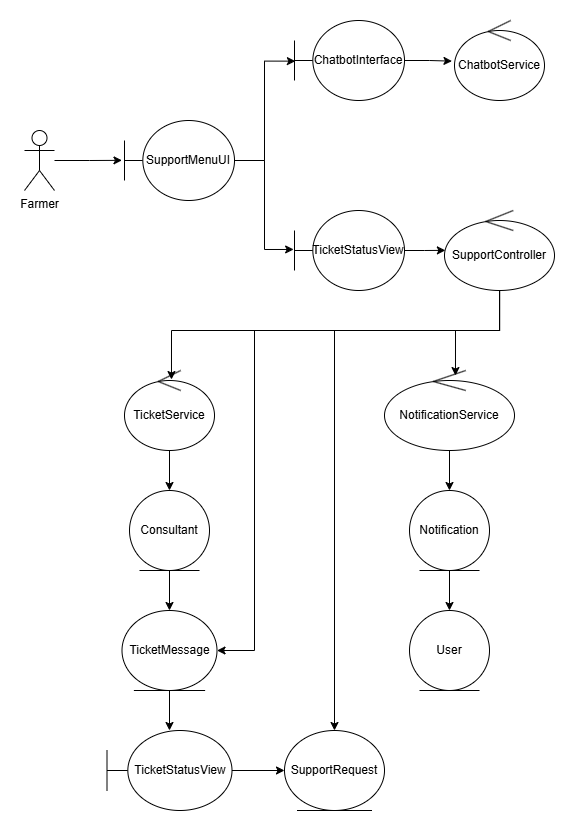

The diagram above was exported from draw.io. Its source (the exported page's mxGraphModel, read from the mxfile embedded in the PNG):
<mxGraphModel dx="1556" dy="914" grid="1" gridSize="10" guides="1" tooltips="1" connect="1" arrows="1" fold="1" page="1" pageScale="1" pageWidth="850" pageHeight="1100" math="0" shadow="0">
  <root>
    <mxCell id="0" />
    <mxCell id="1" parent="0" />
    <mxCell id="OH9pEobVtpnTFomzxJJb-1" value="Farmer" style="shape=umlActor;verticalLabelPosition=bottom;verticalAlign=top;html=1;outlineConnect=0;" parent="1" vertex="1">
      <mxGeometry x="150" y="320" width="30" height="60" as="geometry" />
    </mxCell>
    <mxCell id="OH9pEobVtpnTFomzxJJb-2" value="SupportMenuUI" style="shape=umlBoundary;whiteSpace=wrap;html=1;" parent="1" vertex="1">
      <mxGeometry x="250" y="310" width="110" height="80" as="geometry" />
    </mxCell>
    <mxCell id="OH9pEobVtpnTFomzxJJb-4" value="ChatbotInterface" style="shape=umlBoundary;whiteSpace=wrap;html=1;" parent="1" vertex="1">
      <mxGeometry x="420" y="210" width="110" height="80" as="geometry" />
    </mxCell>
    <mxCell id="OH9pEobVtpnTFomzxJJb-5" value="TicketStatusView" style="shape=umlBoundary;whiteSpace=wrap;html=1;" parent="1" vertex="1">
      <mxGeometry x="420" y="400" width="110" height="80" as="geometry" />
    </mxCell>
    <mxCell id="OH9pEobVtpnTFomzxJJb-6" value="ChatbotService" style="ellipse;shape=umlControl;whiteSpace=wrap;html=1;" parent="1" vertex="1">
      <mxGeometry x="580" y="210" width="90" height="80" as="geometry" />
    </mxCell>
    <mxCell id="OH9pEobVtpnTFomzxJJb-7" style="edgeStyle=orthogonalEdgeStyle;rounded=0;orthogonalLoop=1;jettySize=auto;html=1;entryX=-0.023;entryY=0.498;entryDx=0;entryDy=0;entryPerimeter=0;" parent="1" source="OH9pEobVtpnTFomzxJJb-1" target="OH9pEobVtpnTFomzxJJb-2" edge="1">
      <mxGeometry relative="1" as="geometry" />
    </mxCell>
    <mxCell id="OH9pEobVtpnTFomzxJJb-8" style="edgeStyle=orthogonalEdgeStyle;rounded=0;orthogonalLoop=1;jettySize=auto;html=1;entryX=0.008;entryY=0.508;entryDx=0;entryDy=0;entryPerimeter=0;" parent="1" source="OH9pEobVtpnTFomzxJJb-2" target="OH9pEobVtpnTFomzxJJb-4" edge="1">
      <mxGeometry relative="1" as="geometry" />
    </mxCell>
    <mxCell id="OH9pEobVtpnTFomzxJJb-9" style="edgeStyle=orthogonalEdgeStyle;rounded=0;orthogonalLoop=1;jettySize=auto;html=1;entryX=-0.008;entryY=0.487;entryDx=0;entryDy=0;entryPerimeter=0;" parent="1" source="OH9pEobVtpnTFomzxJJb-2" target="OH9pEobVtpnTFomzxJJb-5" edge="1">
      <mxGeometry relative="1" as="geometry" />
    </mxCell>
    <mxCell id="OH9pEobVtpnTFomzxJJb-10" style="edgeStyle=orthogonalEdgeStyle;rounded=0;orthogonalLoop=1;jettySize=auto;html=1;entryX=-0.028;entryY=0.508;entryDx=0;entryDy=0;entryPerimeter=0;" parent="1" source="OH9pEobVtpnTFomzxJJb-4" target="OH9pEobVtpnTFomzxJJb-6" edge="1">
      <mxGeometry relative="1" as="geometry" />
    </mxCell>
    <mxCell id="OH9pEobVtpnTFomzxJJb-26" style="edgeStyle=orthogonalEdgeStyle;rounded=0;orthogonalLoop=1;jettySize=auto;html=1;entryX=1;entryY=0.5;entryDx=0;entryDy=0;exitX=0.502;exitY=1.005;exitDx=0;exitDy=0;exitPerimeter=0;" parent="1" source="OH9pEobVtpnTFomzxJJb-11" target="OH9pEobVtpnTFomzxJJb-22" edge="1">
      <mxGeometry relative="1" as="geometry">
        <Array as="points">
          <mxPoint x="625" y="520" />
          <mxPoint x="380" y="520" />
          <mxPoint x="380" y="840" />
        </Array>
      </mxGeometry>
    </mxCell>
    <mxCell id="OH9pEobVtpnTFomzxJJb-31" style="edgeStyle=orthogonalEdgeStyle;rounded=0;orthogonalLoop=1;jettySize=auto;html=1;entryX=0.5;entryY=0;entryDx=0;entryDy=0;" parent="1" source="OH9pEobVtpnTFomzxJJb-11" target="OH9pEobVtpnTFomzxJJb-29" edge="1">
      <mxGeometry relative="1" as="geometry">
        <Array as="points">
          <mxPoint x="625" y="520" />
          <mxPoint x="460" y="520" />
        </Array>
      </mxGeometry>
    </mxCell>
    <mxCell id="OH9pEobVtpnTFomzxJJb-11" value="SupportController" style="ellipse;shape=umlControl;whiteSpace=wrap;html=1;" parent="1" vertex="1">
      <mxGeometry x="570" y="400" width="110" height="80" as="geometry" />
    </mxCell>
    <mxCell id="OH9pEobVtpnTFomzxJJb-13" style="edgeStyle=orthogonalEdgeStyle;rounded=0;orthogonalLoop=1;jettySize=auto;html=1;entryX=0.008;entryY=0.498;entryDx=0;entryDy=0;entryPerimeter=0;" parent="1" source="OH9pEobVtpnTFomzxJJb-5" target="OH9pEobVtpnTFomzxJJb-11" edge="1">
      <mxGeometry relative="1" as="geometry" />
    </mxCell>
    <mxCell id="OH9pEobVtpnTFomzxJJb-20" style="edgeStyle=orthogonalEdgeStyle;rounded=0;orthogonalLoop=1;jettySize=auto;html=1;" parent="1" source="OH9pEobVtpnTFomzxJJb-14" target="OH9pEobVtpnTFomzxJJb-18" edge="1">
      <mxGeometry relative="1" as="geometry" />
    </mxCell>
    <mxCell id="OH9pEobVtpnTFomzxJJb-14" value="TicketService" style="ellipse;shape=umlControl;whiteSpace=wrap;html=1;" parent="1" vertex="1">
      <mxGeometry x="250" y="560" width="90" height="80" as="geometry" />
    </mxCell>
    <mxCell id="OH9pEobVtpnTFomzxJJb-21" style="edgeStyle=orthogonalEdgeStyle;rounded=0;orthogonalLoop=1;jettySize=auto;html=1;entryX=0.5;entryY=0;entryDx=0;entryDy=0;" parent="1" source="OH9pEobVtpnTFomzxJJb-15" target="OH9pEobVtpnTFomzxJJb-19" edge="1">
      <mxGeometry relative="1" as="geometry" />
    </mxCell>
    <mxCell id="OH9pEobVtpnTFomzxJJb-15" value="NotificationService" style="ellipse;shape=umlControl;whiteSpace=wrap;html=1;" parent="1" vertex="1">
      <mxGeometry x="510" y="560" width="130" height="80" as="geometry" />
    </mxCell>
    <mxCell id="OH9pEobVtpnTFomzxJJb-16" style="edgeStyle=orthogonalEdgeStyle;rounded=0;orthogonalLoop=1;jettySize=auto;html=1;entryX=0.522;entryY=0.113;entryDx=0;entryDy=0;entryPerimeter=0;exitX=0.5;exitY=1.002;exitDx=0;exitDy=0;exitPerimeter=0;" parent="1" source="OH9pEobVtpnTFomzxJJb-11" target="OH9pEobVtpnTFomzxJJb-14" edge="1">
      <mxGeometry relative="1" as="geometry" />
    </mxCell>
    <mxCell id="OH9pEobVtpnTFomzxJJb-17" style="edgeStyle=orthogonalEdgeStyle;rounded=0;orthogonalLoop=1;jettySize=auto;html=1;entryX=0.546;entryY=0.063;entryDx=0;entryDy=0;entryPerimeter=0;" parent="1" source="OH9pEobVtpnTFomzxJJb-11" target="OH9pEobVtpnTFomzxJJb-15" edge="1">
      <mxGeometry relative="1" as="geometry" />
    </mxCell>
    <mxCell id="OH9pEobVtpnTFomzxJJb-23" style="edgeStyle=orthogonalEdgeStyle;rounded=0;orthogonalLoop=1;jettySize=auto;html=1;entryX=0.5;entryY=0;entryDx=0;entryDy=0;" parent="1" source="OH9pEobVtpnTFomzxJJb-18" target="OH9pEobVtpnTFomzxJJb-22" edge="1">
      <mxGeometry relative="1" as="geometry" />
    </mxCell>
    <mxCell id="OH9pEobVtpnTFomzxJJb-18" value="Consultant" style="ellipse;shape=umlEntity;whiteSpace=wrap;html=1;" parent="1" vertex="1">
      <mxGeometry x="255" y="680" width="80" height="80" as="geometry" />
    </mxCell>
    <mxCell id="OH9pEobVtpnTFomzxJJb-25" style="edgeStyle=orthogonalEdgeStyle;rounded=0;orthogonalLoop=1;jettySize=auto;html=1;entryX=0.5;entryY=0;entryDx=0;entryDy=0;" parent="1" source="OH9pEobVtpnTFomzxJJb-19" target="OH9pEobVtpnTFomzxJJb-24" edge="1">
      <mxGeometry relative="1" as="geometry" />
    </mxCell>
    <mxCell id="OH9pEobVtpnTFomzxJJb-19" value="Notification" style="ellipse;shape=umlEntity;whiteSpace=wrap;html=1;" parent="1" vertex="1">
      <mxGeometry x="535" y="680" width="80" height="80" as="geometry" />
    </mxCell>
    <mxCell id="OH9pEobVtpnTFomzxJJb-28" style="edgeStyle=orthogonalEdgeStyle;rounded=0;orthogonalLoop=1;jettySize=auto;html=1;" parent="1" source="OH9pEobVtpnTFomzxJJb-22" target="OH9pEobVtpnTFomzxJJb-27" edge="1">
      <mxGeometry relative="1" as="geometry" />
    </mxCell>
    <mxCell id="OH9pEobVtpnTFomzxJJb-22" value="TicketMessage" style="ellipse;shape=umlEntity;whiteSpace=wrap;html=1;" parent="1" vertex="1">
      <mxGeometry x="247.5" y="800" width="95" height="80" as="geometry" />
    </mxCell>
    <mxCell id="OH9pEobVtpnTFomzxJJb-24" value="User" style="ellipse;shape=umlEntity;whiteSpace=wrap;html=1;" parent="1" vertex="1">
      <mxGeometry x="535" y="800" width="80" height="80" as="geometry" />
    </mxCell>
    <mxCell id="OH9pEobVtpnTFomzxJJb-30" style="edgeStyle=orthogonalEdgeStyle;rounded=0;orthogonalLoop=1;jettySize=auto;html=1;entryX=0;entryY=0.5;entryDx=0;entryDy=0;" parent="1" source="OH9pEobVtpnTFomzxJJb-27" target="OH9pEobVtpnTFomzxJJb-29" edge="1">
      <mxGeometry relative="1" as="geometry" />
    </mxCell>
    <mxCell id="OH9pEobVtpnTFomzxJJb-27" value="TicketStatusView" style="shape=umlBoundary;whiteSpace=wrap;html=1;" parent="1" vertex="1">
      <mxGeometry x="232.5" y="920" width="125" height="80" as="geometry" />
    </mxCell>
    <mxCell id="OH9pEobVtpnTFomzxJJb-29" value="SupportRequest" style="ellipse;shape=umlEntity;whiteSpace=wrap;html=1;" parent="1" vertex="1">
      <mxGeometry x="410" y="920" width="100" height="80" as="geometry" />
    </mxCell>
  </root>
</mxGraphModel>